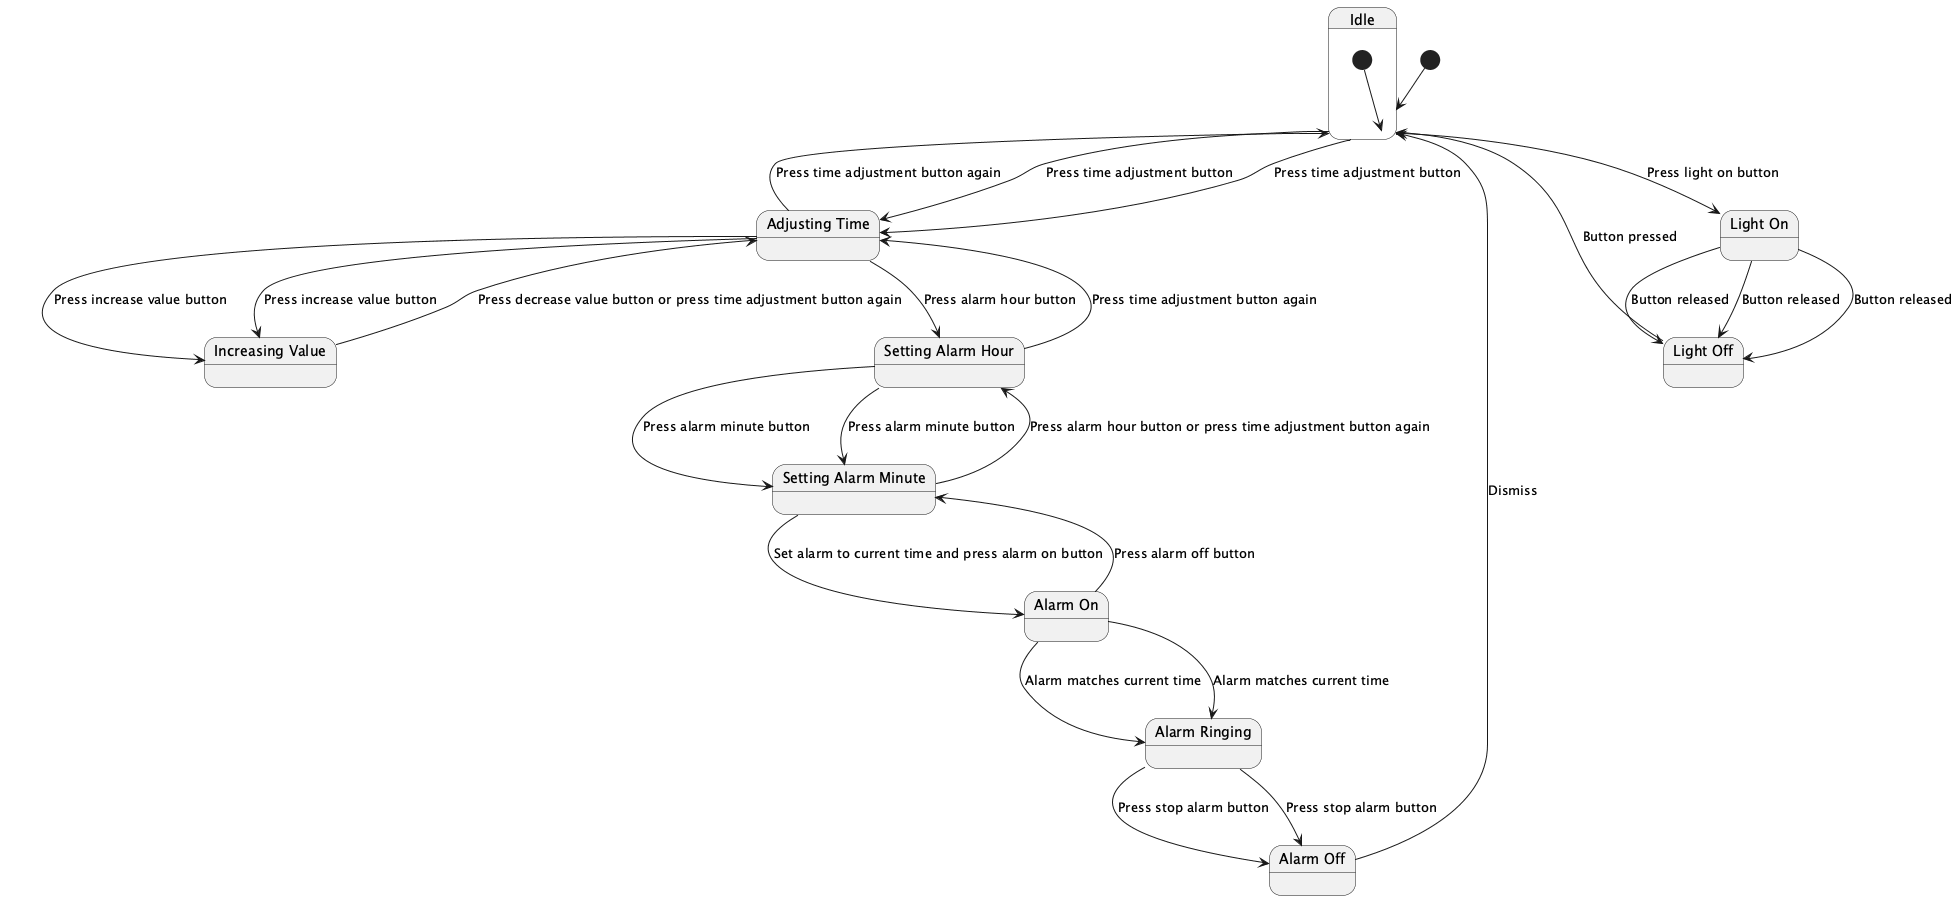

The diagram above was rendered by PlantUML. Its source (embedded in the PNG):
@startuml
[*] --> Idle

state "Idle" as Idle {
  [*] --> Idle
}

state "Adjusting Time" as AdjustingTime {
  Idle --> AdjustingTime : Press time adjustment button
  AdjustingTime --> Idle : Press time adjustment button again
}

state "Increasing Value" as IncreasingValue {
  AdjustingTime --> IncreasingValue : Press increase value button
  IncreasingValue --> AdjustingTime : Press decrease value button or press time adjustment button again
}

state "Setting Alarm Hour" as SettingAlarmHour {
  AdjustingTime --> SettingAlarmHour : Press alarm hour button
  SettingAlarmHour --> AdjustingTime : Press time adjustment button again
}

state "Setting Alarm Minute" as SettingAlarmMinute {
  SettingAlarmHour --> SettingAlarmMinute : Press alarm minute button
  SettingAlarmMinute --> SettingAlarmHour : Press alarm hour button or press time adjustment button again
}

state "Alarm On" as AlarmOn {
  SettingAlarmMinute --> AlarmOn : Set alarm to current time and press alarm on button
  AlarmOn --> SettingAlarmMinute : Press alarm off button
}

state "Alarm Ringing" as AlarmRinging {
  AlarmOn --> AlarmRinging : Alarm matches current time
  AlarmRinging --> AlarmOff : Press stop alarm button
}

state "Alarm Off" as AlarmOff {
  AlarmRinging --> AlarmOff : Press stop alarm button
  AlarmOff --> Idle : Dismiss
}

state "Light On" as LightOn {
  Idle --> LightOn : Press light on button
  LightOn --> LightOff : Button released
}

state "Light Off" as LightOff {
  LightOn --> LightOff : Button released
  LightOff --> Idle : Button pressed
}

Idle --> AdjustingTime : Press time adjustment button
AdjustingTime --> IncreasingValue : Press increase value button
SettingAlarmHour --> SettingAlarmMinute : Press alarm minute button
AlarmOn --> AlarmRinging : Alarm matches current time
LightOn --> LightOff : Button released

@enduml